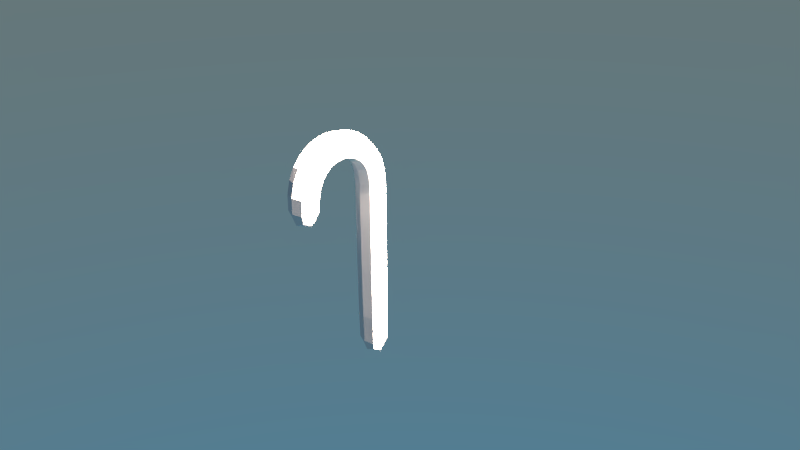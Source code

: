 # Source: cane.blend  (saved by Blender 2.74.0; exported with 4.5.12 LTS)
import bpy
from mathutils import Matrix  # noqa: F401  (used for matrix-valued properties, if any)

bpy.ops.wm.read_factory_settings(use_empty=True)
scene = bpy.context.scene
scene.name = 'Scene'

# ---- collections
col_collection_1 = bpy.data.collections.new('Collection 1'); scene.collection.children.link(col_collection_1)

# ---- world
world_world = bpy.data.worlds.new('World'); scene.world = world_world
world_world.use_nodes = True; world_world.node_tree.nodes.clear()
_N = world_world.node_tree.nodes; _L = world_world.node_tree.links
n0 = _N.new('ShaderNodeOutputWorld'); n0.name = 'World Output'; n0.location = (300, 300)
n1 = _N.new('ShaderNodeBackground'); n1.name = 'Background'; n1.location = (10, 300)
n2 = _N.new('ShaderNodeTexSky'); n2.name = 'Sky Texture'; n2.location = (-190, 300)
n2.sky_type = 'HOSEK_WILKIE'
n2.sun_elevation = 1.571
_L.new(n1.outputs[0], n0.inputs[0])
_L.new(n2.outputs[0], n1.inputs[0])
n0.is_active_output = True
world_world.color = (0.05088, 0.05088, 0.05088)
world_world.use_sun_shadow = False
world_world.sun_shadow_jitter_overblur = 0.0
world_world.cycles.sampling_method = 'MANUAL'
world_world.cycles.sample_map_resolution = 256

# ---- cameras
cam_camera = bpy.data.cameras.new('Camera')
cam_camera.clip_end = 100.0
cam_camera.lens = 35.0
cam_camera.sensor_width = 32.0
cam_camera.sensor_height = 18.0
cam_camera.ortho_scale = 7.314
cam_camera.dof.focus_distance = 0.0

# ---- lights
light_lamp = bpy.data.lights.new('Lamp', 'SUN')
light_lamp.color = (1.0, 0.7964, 0.6719)
light_lamp.transmission_factor = 0.0
light_lamp.cutoff_distance = 30.0
light_lamp.angle = 0.1993
light_lamp.energy = 100.0
light_lamp.shadow_buffer_clip_start = 1.001
light_lamp.shadow_soft_size = 0.1
light_lamp.shadow_cascade_max_distance = 1000.0
light_lamp.cycles.use_multiple_importance_sampling = False

# ---- meshes
me_mesh = bpy.data.meshes.new('Mesh')
me_mesh.from_pydata([(-0.8733, -0.1138, -0.09805), (-1.096, -0.1253, -0.09645), (-1.204, -0.8184, -0.04953), (-1.379, -0.3088, -0.08036), (1.323, -0.1227, -0.09797), (-1.351, -0.7293, -0.05094), (-1.423, -0.6014, -0.05815), (-1.269, -0.1905, -0.09043), (-0.9213, -0.8485, -0.05724), (-1.431, -0.454, -0.06877), (-0.8844, 0.2432, -0.09808), (-1.18, 0.2168, -0.09656), (-1.33, -1.143, -0.04937), (-1.677, -0.1282, -0.0804), (1.335, 0.2178, -0.09797), (-1.604, -0.9649, -0.05077), (-1.756, -0.7007, -0.05805), (-1.469, 0.09449, -0.09055), (-0.9433, -1.186, -0.05723), (-1.777, -0.4063, -0.06874), (-1.589, -0.6539, -0.2434), (-0.8791, 0.06471, -0.283), (-1.605, -0.4338, -0.254), (-1.53, -0.2215, -0.2656), (-0.9338, -1.017, -0.2337), (-1.268, -0.9806, -0.2348), (-1.371, -0.04959, -0.2758), (-1.139, 0.04535, -0.2817), (-1.477, -0.8483, -0.2363), (1.323, 0.04756, -0.2743), (-1.59, -0.6482, 0.1272), (-0.8786, 0.06477, 0.0869), (-1.603, -0.4265, 0.1164), (-1.526, -0.2154, 0.1048), (-0.9309, -1.018, 0.1193), (-1.267, -0.9805, 0.1359), (-1.367, -0.04639, 0.09485), (-1.137, 0.04618, 0.0887), (-1.478, -0.8459, 0.1346), (1.334, 0.04756, 0.07837), (1.539, 0.04747, -0.09797), (-0.7265, -1.008, -0.06396), (0.1812, 0.0542, -0.2829), (0.1885, 0.2331, -0.09797), (0.1867, 0.0542, 0.08697), (0.1794, -0.1247, -0.09797), (-1.464, -0.6166, -0.2004), (-0.8749, -0.06912, -0.2375), (-1.475, -0.4516, -0.2107), (-1.418, -0.2891, -0.2223), (-0.9253, -0.8906, -0.191), (-1.221, -0.8588, -0.1917), (-1.296, -0.1563, -0.2326), (-1.108, -0.08279, -0.2377), (-1.382, -0.7598, -0.1935), (1.318, -0.08014, -0.2302), (-1.465, -0.611, 0.08418), (-0.8744, -0.06916, 0.04143), (-1.474, -0.4445, 0.07317), (-1.415, -0.2833, 0.06156), (-0.9228, -0.8909, 0.07655), (-1.219, -0.8591, 0.09271), (-1.292, -0.1534, 0.0517), (-1.105, -0.08224, 0.0448), (-1.384, -0.7576, 0.09168), (1.332, -0.08014, 0.03428), (-0.9887, -0.1145, -0.09769), (-0.5505, -0.1187, -0.09799), (-1.191, -0.1495, -0.09411), (-1.087, -0.8422, -0.05197), (-1.288, -0.7799, -0.04936), (-1.412, -0.3795, -0.0746), (-1.331, -0.2447, -0.08574), (0.932, -0.1275, -0.09797), (1.483, -0.0759, -0.09797), (-1.395, -0.669, -0.05397), (-1.435, -0.5289, -0.06318), (-0.7781, -0.8872, -0.06226), (-1.714, -0.6898, -0.1938), (-0.8832, 0.1986, -0.236), (-1.734, -0.4143, -0.2046), (-1.641, -0.1524, -0.2163), (-0.9415, -1.144, -0.1882), (-1.315, -1.102, -0.1853), (-1.445, 0.05791, -0.2264), (-1.17, 0.1737, -0.2331), (-1.572, -0.9362, -0.1864), (1.332, 0.1753, -0.2302), (-1.714, -0.6868, 0.07762), (-0.8828, 0.1987, 0.03988), (-1.733, -0.4103, 0.06712), (-1.639, -0.149, 0.05549), (-0.9396, -1.144, 0.07371), (-1.314, -1.102, 0.08648), (-1.443, 0.05983, 0.04533), (-1.169, 0.1744, 0.04), (-1.573, -0.9348, 0.0848), (1.335, 0.1753, 0.03429), (-1.027, 0.2384, -0.09775), (-0.5475, 0.2389, -0.098), (-1.331, 0.1712, -0.09425), (-1.151, -1.184, -0.05187), (-1.481, -1.068, -0.04918), (-1.741, -0.2629, -0.07461), (-1.586, -0.007293, -0.08582), (0.9428, 0.226, -0.09797), (1.491, 0.1709, -0.09797), (-1.697, -0.8401, -0.05383), (-1.782, -0.5538, -0.06312), (-0.7778, -1.133, -0.0623), (-0.779, -1.01, -0.1902), (-1.12, -1.013, -0.235), (-1.384, -0.9245, -0.2347), (-1.545, -0.7566, -0.2393), (-1.608, -0.5448, -0.2484), (-1.578, -0.3248, -0.2598), (-1.461, -0.1284, -0.2711), (-1.263, 0.009955, -0.2795), (-1.008, 0.06185, -0.2828), (-0.5497, 0.0601, -0.2829), (0.9326, 0.04926, -0.2808), (1.483, 0.04749, -0.2259), (-0.777, -1.01, 0.06569), (-1.118, -1.013, 0.1312), (-1.385, -0.9236, 0.1362), (-1.547, -0.7525, 0.1315), (-1.609, -0.5379, 0.1221), (-1.576, -0.3177, 0.1106), (-1.457, -0.1236, 0.09949), (-1.259, 0.01173, 0.09117), (-1.007, 0.06213, 0.08732), (-0.5482, 0.06012, 0.08695), (0.9422, 0.04926, 0.08483), (1.491, 0.04749, 0.02998), (0.1771, -0.07995, -0.2367), (0.1867, 0.1884, -0.2367), (0.1881, 0.1884, 0.04074), (0.1839, -0.07995, 0.04073), (-0.8165, -0.9198, -0.1577), (-1.096, -0.8846, -0.1919), (-1.312, -0.8162, -0.1919), (-1.432, -0.6923, -0.1965), (-1.478, -0.5354, -0.2053), (-1.455, -0.3684, -0.2165), (-1.365, -0.2173, -0.2278), (-1.21, -0.1101, -0.2361), (-0.994, -0.0704, -0.238), (-0.551, -0.07397, -0.2369), (0.9274, -0.08328, -0.2351), (1.439, -0.04517, -0.194), (-0.8148, -0.92, 0.03576), (-1.093, -0.8852, 0.08794), (-1.312, -0.8156, 0.09318), (-1.434, -0.6884, 0.08857), (-1.478, -0.5287, 0.07891), (-1.452, -0.3615, 0.06728), (-1.361, -0.2128, 0.05628), (-1.207, -0.1087, 0.04786), (-0.9929, -0.07031, 0.04262), (-0.5492, -0.07398, 0.0409), (0.9394, -0.08328, 0.03912), (1.447, -0.04517, -0.00192), (-0.8211, -1.104, -0.1564), (-1.144, -1.141, -0.1867), (-1.457, -1.033, -0.1849), (-1.659, -0.8198, -0.1895), (-1.739, -0.5526, -0.1989), (-1.701, -0.2794, -0.2105), (-1.555, -0.03832, -0.2217), (-1.314, 0.1305, -0.2303), (-1.023, 0.1942, -0.235), (-0.5481, 0.1942, -0.2365), (0.9403, 0.1818, -0.2351), (1.447, 0.1402, -0.194), (-0.8197, -1.104, 0.03448), (-1.142, -1.141, 0.08288), (-1.457, -1.032, 0.08647), (-1.659, -0.8176, 0.08176), (-1.739, -0.5489, 0.07266), (-1.7, -0.2755, 0.0613), (-1.553, -0.03563, 0.05005), (-1.313, 0.1317, 0.04181), (-1.022, 0.1945, 0.03949), (-0.5476, 0.1942, 0.04052), (0.9427, 0.1818, 0.03914), (1.451, 0.1402, -0.001915)], [], [(0, 66, 146, 47), (0, 47, 147, 67), (0, 67, 159, 57), (0, 57, 158, 66), (1, 68, 145, 53), (1, 53, 146, 66), (1, 66, 158, 63), (1, 63, 157, 68), (2, 69, 139, 51), (2, 51, 140, 70), (2, 70, 152, 61), (2, 61, 151, 69), (3, 71, 143, 49), (3, 49, 144, 72), (3, 72, 156, 59), (3, 59, 155, 71), (4, 73, 148, 55), (4, 55, 149, 74), (4, 74, 161, 65), (4, 65, 160, 73), (5, 70, 140, 54), (5, 54, 141, 75), (5, 75, 153, 64), (5, 64, 152, 70), (6, 75, 141, 46), (6, 46, 142, 76), (6, 76, 154, 56), (6, 56, 153, 75), (7, 72, 144, 52), (7, 52, 145, 68), (7, 68, 157, 62), (7, 62, 156, 72), (8, 77, 138, 50), (8, 50, 139, 69), (8, 69, 151, 60), (8, 60, 150, 77), (9, 76, 142, 48), (9, 48, 143, 71), (9, 71, 155, 58), (9, 58, 154, 76), (10, 98, 182, 89), (10, 89, 183, 99), (10, 99, 171, 79), (10, 79, 170, 98), (11, 100, 181, 95), (11, 95, 182, 98), (11, 98, 170, 85), (11, 85, 169, 100), (12, 101, 175, 93), (12, 93, 176, 102), (12, 102, 164, 83), (12, 83, 163, 101), (13, 103, 179, 91), (13, 91, 180, 104), (13, 104, 168, 81), (13, 81, 167, 103), (14, 105, 184, 97), (14, 97, 185, 106), (14, 106, 173, 87), (14, 87, 172, 105), (15, 102, 176, 96), (15, 96, 177, 107), (15, 107, 165, 86), (15, 86, 164, 102), (16, 107, 177, 88), (16, 88, 178, 108), (16, 108, 166, 78), (16, 78, 165, 107), (17, 104, 180, 94), (17, 94, 181, 100), (17, 100, 169, 84), (17, 84, 168, 104), (18, 109, 174, 92), (18, 92, 175, 101), (18, 101, 163, 82), (18, 82, 162, 109), (19, 108, 178, 90), (19, 90, 179, 103), (19, 103, 167, 80), (19, 80, 166, 108), (20, 114, 142, 46), (20, 46, 141, 113), (20, 113, 165, 78), (20, 78, 166, 114), (21, 119, 147, 47), (21, 47, 146, 118), (21, 118, 170, 79), (21, 79, 171, 119), (22, 115, 143, 48), (22, 48, 142, 114), (22, 114, 166, 80), (22, 80, 167, 115), (23, 116, 144, 49), (23, 49, 143, 115), (23, 115, 167, 81), (23, 81, 168, 116), (24, 111, 139, 50), (24, 50, 138, 110), (24, 110, 162, 82), (24, 82, 163, 111), (25, 112, 140, 51), (25, 51, 139, 111), (25, 111, 163, 83), (25, 83, 164, 112), (26, 117, 145, 52), (26, 52, 144, 116), (26, 116, 168, 84), (26, 84, 169, 117), (27, 118, 146, 53), (27, 53, 145, 117), (27, 117, 169, 85), (27, 85, 170, 118), (28, 113, 141, 54), (28, 54, 140, 112), (28, 112, 164, 86), (28, 86, 165, 113), (29, 121, 149, 55), (29, 55, 148, 120), (29, 120, 172, 87), (29, 87, 173, 121), (30, 125, 153, 56), (30, 56, 154, 126), (30, 126, 178, 88), (30, 88, 177, 125), (31, 130, 158, 57), (31, 57, 159, 131), (31, 131, 183, 89), (31, 89, 182, 130), (32, 126, 154, 58), (32, 58, 155, 127), (32, 127, 179, 90), (32, 90, 178, 126), (33, 127, 155, 59), (33, 59, 156, 128), (33, 128, 180, 91), (33, 91, 179, 127), (34, 122, 150, 60), (34, 60, 151, 123), (34, 123, 175, 92), (34, 92, 174, 122), (35, 123, 151, 61), (35, 61, 152, 124), (35, 124, 176, 93), (35, 93, 175, 123), (36, 128, 156, 62), (36, 62, 157, 129), (36, 129, 181, 94), (36, 94, 180, 128), (37, 129, 157, 63), (37, 63, 158, 130), (37, 130, 182, 95), (37, 95, 181, 129), (38, 124, 152, 64), (38, 64, 153, 125), (38, 125, 177, 96), (38, 96, 176, 124), (39, 132, 160, 65), (39, 65, 161, 133), (39, 133, 185, 97), (39, 97, 184, 132), (40, 133, 161, 74), (40, 74, 149, 121), (40, 121, 173, 106), (40, 106, 185, 133), (41, 110, 138, 77), (41, 77, 150, 122), (41, 122, 174, 109), (41, 109, 162, 110), (42, 119, 171, 135), (42, 135, 172, 120), (42, 120, 148, 134), (42, 134, 147, 119), (43, 135, 171, 99), (43, 99, 183, 136), (43, 136, 184, 105), (43, 105, 172, 135), (44, 136, 183, 131), (44, 131, 159, 137), (44, 137, 160, 132), (44, 132, 184, 136), (45, 67, 147, 134), (45, 134, 148, 73), (45, 73, 160, 137), (45, 137, 159, 67)])
me_mesh.use_remesh_preserve_volume = False
me_mesh.use_remesh_preserve_attributes = False
me_mesh.use_mirror_vertex_groups = False
me_mesh.update()

# ---- objects
ob_beziercurve = bpy.data.objects.new('BezierCurve', me_mesh)
ob_lamp = bpy.data.objects.new('Lamp', light_lamp)
ob_camera = bpy.data.objects.new('Camera', cam_camera)

# ---- transforms, parenting, visibility, modifiers, constraints
ob_beziercurve.location = (0.0, 0.0, 0.0)
ob_beziercurve.rotation_euler = (-1.344e-07, 1.571, 0.0)
ob_beziercurve.lineart.crease_threshold = 0.0
ob_lamp.location = (4.076, 1.005, 5.904)
ob_lamp.rotation_euler = (0.6503, 0.05522, 1.866)
ob_lamp.lock_rotations_4d = False
ob_lamp.empty_display_type = 'ARROWS'
ob_lamp.color = (0.0, 0.0, 0.0, 0.0)
ob_lamp.lineart.crease_threshold = 0.0
ob_camera.location = (7.481, -6.508, 5.344)
ob_camera.rotation_euler = (1.109, 0.01082, 0.8149)
ob_camera.lock_rotations_4d = False
ob_camera.empty_display_type = 'ARROWS'
ob_camera.color = (0.0, 0.0, 0.0, 0.0)
ob_camera.display_type = 'WIRE'
ob_camera.lineart.crease_threshold = 0.0

# ---- collection membership
col_collection_1.objects.link(ob_beziercurve)
col_collection_1.objects.link(ob_lamp)
col_collection_1.objects.link(ob_camera)

# ---- scene / render settings (as saved in the file)
scene.camera = ob_camera
scene.frame_start = 1; scene.frame_end = 250; scene.frame_set(1)
scene.render.engine = 'CYCLES'
scene.render.resolution_percentage = 50
scene.render.fps = 60
scene.render.dither_intensity = 0.0
scene.render.use_border = True
scene.cycles.feature_set = 'EXPERIMENTAL'
scene.cycles.use_denoising = False
scene.cycles.samples = 10
scene.cycles.sampling_pattern = 'TABULATED_SOBOL'
scene.cycles.light_sampling_threshold = 0.0
scene.cycles.use_adaptive_sampling = False
scene.cycles.use_light_tree = False
scene.cycles.blur_glossy = 0.0
scene.cycles.pixel_filter_type = 'GAUSSIAN'
scene.cycles.sample_clamp_indirect = 0.0
scene.view_settings.view_transform = 'Standard'
bpy.context.view_layer.update()
